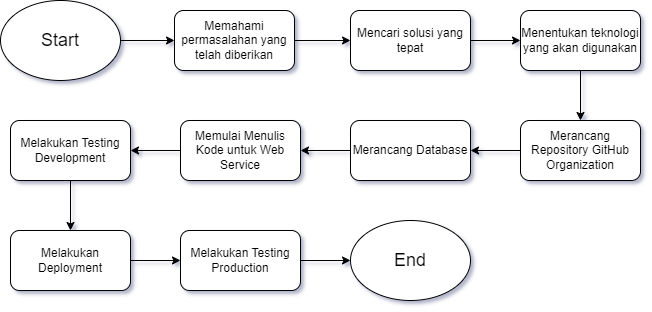

The diagram above was exported from draw.io. Its source (the exported page's mxGraphModel, read from the mxfile embedded in the PNG):
<mxGraphModel dx="1434" dy="746" grid="1" gridSize="10" guides="1" tooltips="1" connect="1" arrows="1" fold="1" page="1" pageScale="1" pageWidth="827" pageHeight="1169" math="0" shadow="0">
  <root>
    <mxCell id="0" />
    <mxCell id="1" parent="0" />
    <mxCell id="pffczf7gaoo5FTb7w_XO-12" style="edgeStyle=orthogonalEdgeStyle;rounded=0;orthogonalLoop=1;jettySize=auto;html=1;entryX=0;entryY=0.5;entryDx=0;entryDy=0;" parent="1" source="pffczf7gaoo5FTb7w_XO-1" target="pffczf7gaoo5FTb7w_XO-2" edge="1">
      <mxGeometry relative="1" as="geometry" />
    </mxCell>
    <mxCell id="pffczf7gaoo5FTb7w_XO-1" value="&lt;font style=&quot;font-size: 18px;&quot;&gt;Start&lt;/font&gt;" style="ellipse;whiteSpace=wrap;html=1;" parent="1" vertex="1">
      <mxGeometry x="120" y="60" width="120" height="80" as="geometry" />
    </mxCell>
    <mxCell id="pffczf7gaoo5FTb7w_XO-13" style="edgeStyle=orthogonalEdgeStyle;rounded=0;orthogonalLoop=1;jettySize=auto;html=1;entryX=0;entryY=0.5;entryDx=0;entryDy=0;" parent="1" source="pffczf7gaoo5FTb7w_XO-2" target="pffczf7gaoo5FTb7w_XO-4" edge="1">
      <mxGeometry relative="1" as="geometry" />
    </mxCell>
    <mxCell id="pffczf7gaoo5FTb7w_XO-2" value="Memahami permasalahan yang telah diberikan" style="rounded=1;whiteSpace=wrap;html=1;" parent="1" vertex="1">
      <mxGeometry x="294" y="70" width="120" height="60" as="geometry" />
    </mxCell>
    <mxCell id="pffczf7gaoo5FTb7w_XO-15" style="edgeStyle=orthogonalEdgeStyle;rounded=0;orthogonalLoop=1;jettySize=auto;html=1;entryX=0.5;entryY=0;entryDx=0;entryDy=0;" parent="1" source="pffczf7gaoo5FTb7w_XO-3" target="pffczf7gaoo5FTb7w_XO-5" edge="1">
      <mxGeometry relative="1" as="geometry" />
    </mxCell>
    <mxCell id="pffczf7gaoo5FTb7w_XO-3" value="Menentukan teknologi yang akan digunakan" style="rounded=1;whiteSpace=wrap;html=1;" parent="1" vertex="1">
      <mxGeometry x="640" y="70" width="120" height="60" as="geometry" />
    </mxCell>
    <mxCell id="pffczf7gaoo5FTb7w_XO-14" style="edgeStyle=orthogonalEdgeStyle;rounded=0;orthogonalLoop=1;jettySize=auto;html=1;entryX=0;entryY=0.5;entryDx=0;entryDy=0;" parent="1" source="pffczf7gaoo5FTb7w_XO-4" target="pffczf7gaoo5FTb7w_XO-3" edge="1">
      <mxGeometry relative="1" as="geometry" />
    </mxCell>
    <mxCell id="pffczf7gaoo5FTb7w_XO-4" value="Mencari solusi yang tepat" style="rounded=1;whiteSpace=wrap;html=1;" parent="1" vertex="1">
      <mxGeometry x="470" y="70" width="120" height="60" as="geometry" />
    </mxCell>
    <mxCell id="pffczf7gaoo5FTb7w_XO-16" style="edgeStyle=orthogonalEdgeStyle;rounded=0;orthogonalLoop=1;jettySize=auto;html=1;entryX=1;entryY=0.5;entryDx=0;entryDy=0;" parent="1" source="pffczf7gaoo5FTb7w_XO-5" target="pffczf7gaoo5FTb7w_XO-6" edge="1">
      <mxGeometry relative="1" as="geometry" />
    </mxCell>
    <mxCell id="pffczf7gaoo5FTb7w_XO-5" value="Merancang Repository GitHub Organization" style="rounded=1;whiteSpace=wrap;html=1;" parent="1" vertex="1">
      <mxGeometry x="640" y="180" width="120" height="60" as="geometry" />
    </mxCell>
    <mxCell id="pffczf7gaoo5FTb7w_XO-17" style="edgeStyle=orthogonalEdgeStyle;rounded=0;orthogonalLoop=1;jettySize=auto;html=1;entryX=1;entryY=0.5;entryDx=0;entryDy=0;" parent="1" source="pffczf7gaoo5FTb7w_XO-6" target="pffczf7gaoo5FTb7w_XO-7" edge="1">
      <mxGeometry relative="1" as="geometry" />
    </mxCell>
    <mxCell id="pffczf7gaoo5FTb7w_XO-6" value="Merancang Database" style="rounded=1;whiteSpace=wrap;html=1;" parent="1" vertex="1">
      <mxGeometry x="470" y="180" width="120" height="60" as="geometry" />
    </mxCell>
    <mxCell id="pffczf7gaoo5FTb7w_XO-18" style="edgeStyle=orthogonalEdgeStyle;rounded=0;orthogonalLoop=1;jettySize=auto;html=1;entryX=1;entryY=0.5;entryDx=0;entryDy=0;" parent="1" source="pffczf7gaoo5FTb7w_XO-7" target="pffczf7gaoo5FTb7w_XO-8" edge="1">
      <mxGeometry relative="1" as="geometry" />
    </mxCell>
    <mxCell id="pffczf7gaoo5FTb7w_XO-7" value="Memulai Menulis Kode untuk Web Service" style="rounded=1;whiteSpace=wrap;html=1;" parent="1" vertex="1">
      <mxGeometry x="300" y="180" width="120" height="60" as="geometry" />
    </mxCell>
    <mxCell id="pffczf7gaoo5FTb7w_XO-19" style="edgeStyle=orthogonalEdgeStyle;rounded=0;orthogonalLoop=1;jettySize=auto;html=1;entryX=0.5;entryY=0;entryDx=0;entryDy=0;" parent="1" source="pffczf7gaoo5FTb7w_XO-8" target="pffczf7gaoo5FTb7w_XO-9" edge="1">
      <mxGeometry relative="1" as="geometry" />
    </mxCell>
    <mxCell id="pffczf7gaoo5FTb7w_XO-8" value="Melakukan Testing Development" style="rounded=1;whiteSpace=wrap;html=1;" parent="1" vertex="1">
      <mxGeometry x="130" y="180" width="120" height="60" as="geometry" />
    </mxCell>
    <mxCell id="pffczf7gaoo5FTb7w_XO-20" style="edgeStyle=orthogonalEdgeStyle;rounded=0;orthogonalLoop=1;jettySize=auto;html=1;entryX=0;entryY=0.5;entryDx=0;entryDy=0;" parent="1" source="pffczf7gaoo5FTb7w_XO-9" target="pffczf7gaoo5FTb7w_XO-10" edge="1">
      <mxGeometry relative="1" as="geometry" />
    </mxCell>
    <mxCell id="pffczf7gaoo5FTb7w_XO-9" value="Melakukan Deployment" style="rounded=1;whiteSpace=wrap;html=1;" parent="1" vertex="1">
      <mxGeometry x="130" y="290" width="120" height="60" as="geometry" />
    </mxCell>
    <mxCell id="pffczf7gaoo5FTb7w_XO-21" style="edgeStyle=orthogonalEdgeStyle;rounded=0;orthogonalLoop=1;jettySize=auto;html=1;entryX=0;entryY=0.5;entryDx=0;entryDy=0;" parent="1" source="pffczf7gaoo5FTb7w_XO-10" target="pffczf7gaoo5FTb7w_XO-11" edge="1">
      <mxGeometry relative="1" as="geometry" />
    </mxCell>
    <mxCell id="pffczf7gaoo5FTb7w_XO-10" value="Melakukan Testing Production" style="rounded=1;whiteSpace=wrap;html=1;" parent="1" vertex="1">
      <mxGeometry x="300" y="290" width="120" height="60" as="geometry" />
    </mxCell>
    <mxCell id="pffczf7gaoo5FTb7w_XO-11" value="&lt;font style=&quot;font-size: 18px;&quot;&gt;End&lt;/font&gt;" style="ellipse;whiteSpace=wrap;html=1;" parent="1" vertex="1">
      <mxGeometry x="470" y="280" width="120" height="80" as="geometry" />
    </mxCell>
  </root>
</mxGraphModel>